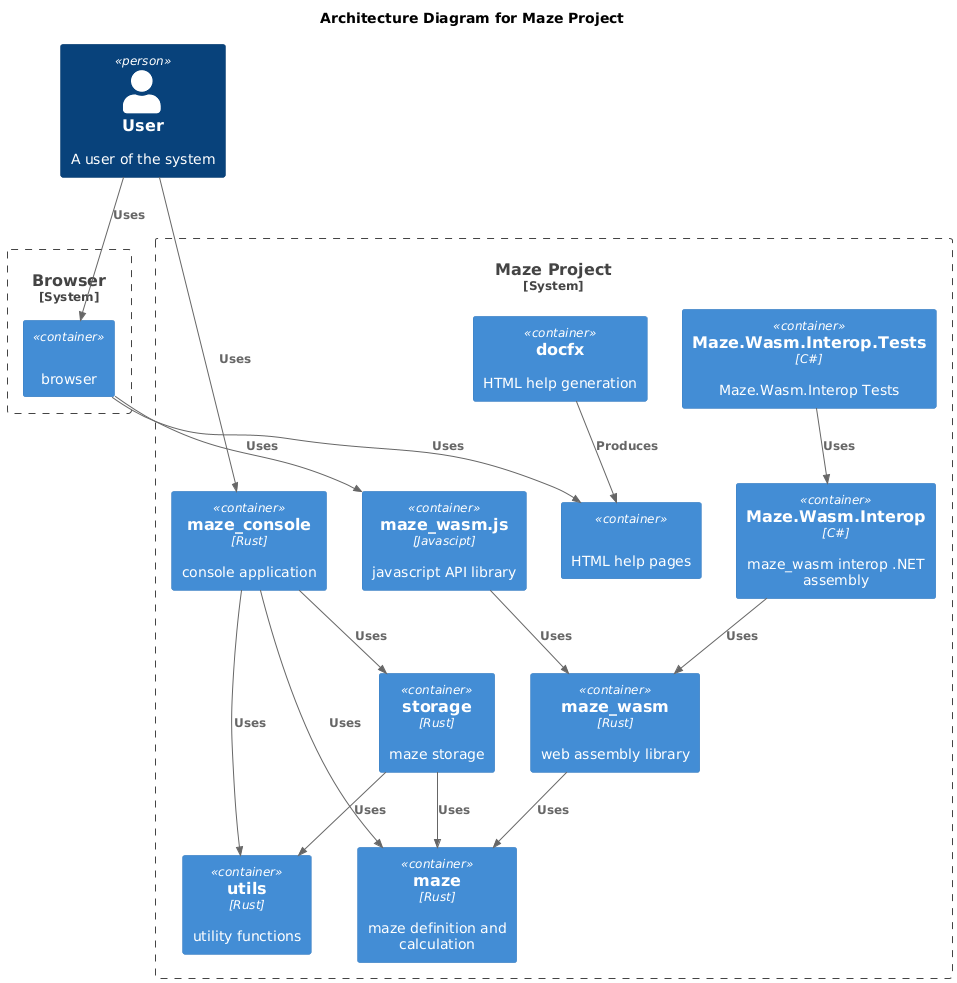

The diagram above was rendered by PlantUML. Its source (embedded in the PNG):
@startuml

!include https://raw.githubusercontent.com/plantuml-stdlib/C4-PlantUML/master/C4_Container.puml

title Architecture Diagram for Maze Project

Person(user, "User", "A user of the system")

System_Boundary(c1, "Browser") {
    Container(browser, "", "", "browser")
}

System_Boundary(c2, "Maze Project") {
    Container(html_help, "", "", "HTML help pages")
    Container(docfx, "docfx", "", "HTML help generation")
    Container(maze_wasm_interop_net_tests, "Maze.Wasm.Interop.Tests", "C#", "Maze.Wasm.Interop Tests")
    Container(maze_wasm_interop_net, "Maze.Wasm.Interop", "C#", "maze_wasm interop .NET assembly")
    Container(maze_wasm_js, "maze_wasm.js", "Javascipt", "javascript API library")
    Container(maze_wasm, "maze_wasm", "Rust", "web assembly library")
    Container(maze_console, "maze_console", "Rust", "console application")
    Container(storage, "storage", "Rust", "maze storage")
    Container(maze, "maze", "Rust", "maze definition and calculation")
    Container(utils, "utils", "Rust", "utility functions")
}

Rel(user, browser, "Uses")
Rel(browser, html_help, "Uses")
Rel(browser, maze_wasm_js, "Uses")
Rel(docfx, html_help, "Produces")
Rel(user, maze_console, "Uses")
Rel(maze_console, maze, "Uses")
Rel(maze_console, storage, "Uses")
Rel(maze_console, utils, "Uses")
Rel(maze_wasm_interop_net_tests, maze_wasm_interop_net, "Uses")
Rel(maze_wasm_interop_net, maze_wasm, "Uses")
Rel(maze_wasm_js, maze_wasm, "Uses")
Rel(maze_wasm, maze, "Uses")
Rel(storage, maze, "Uses")
Rel(storage, utils, "Uses")

@enduml